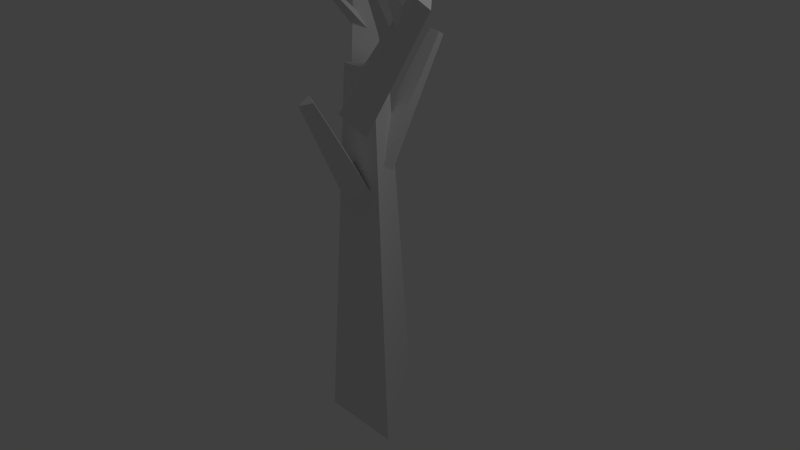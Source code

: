# Source: tree.blend  (saved by Blender 2.62.0; exported with 4.5.12 LTS)
import bpy
from mathutils import Matrix  # noqa: F401  (used for matrix-valued properties, if any)

bpy.ops.wm.read_factory_settings(use_empty=True)
scene = bpy.context.scene
scene.name = 'Scene'

# ---- collections
col_collection_1 = bpy.data.collections.new('Collection 1'); scene.collection.children.link(col_collection_1)

# ---- world
world_world = bpy.data.worlds.new('World'); scene.world = world_world
world_world.color = (0.05088, 0.05088, 0.05088)
world_world.use_sun_shadow = False
world_world.sun_shadow_jitter_overblur = 0.0
world_world.cycles.sampling_method = 'MANUAL'
world_world.cycles.sample_map_resolution = 256

# ---- cameras
cam_camera = bpy.data.cameras.new('Camera')
cam_camera.clip_end = 100.0
cam_camera.lens = 35.0
cam_camera.sensor_width = 32.0
cam_camera.sensor_height = 18.0
cam_camera.ortho_scale = 7.314
cam_camera.dof.focus_distance = 0.0
cam_camera.dof.aperture_fstop = 128.0

# ---- lights
light_lamp = bpy.data.lights.new('Lamp', 'POINT')
light_lamp.transmission_factor = 0.0
light_lamp.cutoff_distance = 30.0
light_lamp.energy = 100.0
light_lamp.shadow_buffer_clip_start = 1.001
light_lamp.shadow_soft_size = 1.0
light_lamp.shadow_maximum_resolution = 0.006
light_lamp.use_absolute_resolution = True
light_lamp.cycles.use_multiple_importance_sampling = False

# ---- meshes
me_cylinder = bpy.data.meshes.new('Cylinder')
me_cylinder.from_pydata([(1.161e-08, 0.6505, -2.5), (0.5634, -0.3253, -2.5), (-0.5634, -0.3253, -2.5), (5.245e-08, 0.3, 2.5), (0.2598, -0.15, 2.5), (-0.2598, -0.15, 2.5), (0.0, 0.0, 2.5), (0.009182, -0.9228, 2.269), (-0.0378, -1.008, 2.222), (0.1164, -0.9155, 2.272), (-0.05108, -0.8454, 2.313), (-0.1141, -0.2328, 0.6034), (0.2203, -0.03328, 0.7103), (-0.1429, 0.1187, 0.8001), (0.05065, 0.2974, 1.069), (0.2197, -0.02804, 1.238), (-0.1813, 0.01832, 1.246), (0.1722, 1.067, 2.687), (0.2501, 0.9167, 2.765), (0.06517, 0.938, 2.769), (0.1625, 0.9738, 2.741), (1.061, -0.003276, 3.628), (1.034, 0.09886, 3.648), (1.003, -0.08344, 3.67), (1.146, -0.02526, 3.566), (-0.05305, 0.2268, 2.224), (-0.1209, -0.1685, 2.271), (0.1895, -0.04234, 2.045), (-0.08179, 0.1353, 1.967), (0.2419, 0.03195, 2.186), (-0.06021, -0.2313, 2.135), (-0.8146, 0.6811, 3.514), (-0.6653, 0.6334, 3.615), (-0.8046, 0.512, 3.592), (-0.7615, 0.6089, 3.574), (-0.703, -0.08659, 3.377), (-0.6638, -0.1075, 3.388), (-0.7136, -0.04637, 3.396), (-0.7317, -0.1059, 3.347), (-0.2655, 0.2317, 2.83), (-0.3735, 0.3643, 2.848), (-0.4126, 0.2352, 2.741), (0.5828, -0.09129, 2.991), (0.5763, 0.06813, 3.055), (0.7281, -0.009179, 3.032), (0.5686, -0.3329, 3.717), (0.5656, -0.2593, 3.746), (0.6356, -0.295, 3.736), (0.5899, -0.2957, 3.733), (1.128, -0.943, 3.657), (1.174, -0.9423, 3.66), (1.104, -0.9066, 3.67), (1.107, -0.9801, 3.641), (1.266, -0.6564, 2.957), (1.114, -0.5791, 2.98), (1.121, -0.7386, 2.916), (0.7277, -0.6896, 1.969), (0.4173, -0.8158, 2.195), (0.4852, -0.4205, 2.148), (1.684, -0.6725, 3.49), (1.541, -0.7307, 3.594), (1.572, -0.5484, 3.573), (1.599, -0.6505, 3.552)], [], [(6, 4, 3), (6, 5, 4), (6, 3, 5), (0, 3, 4, 1), (1, 4, 5, 2), (3, 0, 2, 5), (10, 13, 11, 8), (12, 9, 8, 11), (13, 10, 9, 12), (7, 10, 8), (7, 8, 9), (7, 9, 10), (20, 18, 17), (20, 19, 18), (20, 17, 19), (14, 17, 18, 15), (15, 18, 19, 16), (17, 14, 16, 19), (24, 27, 25, 22), (26, 23, 22, 25), (27, 24, 23, 26), (21, 24, 22), (21, 22, 23), (21, 23, 24), (34, 32, 31), (34, 33, 32), (34, 31, 33), (28, 31, 32, 29), (29, 32, 33, 30), (31, 28, 30, 33), (38, 41, 39, 36), (40, 37, 36, 39), (41, 38, 37, 40), (35, 38, 36), (35, 36, 37), (35, 37, 38), (48, 46, 45), (48, 47, 46), (48, 45, 47), (42, 45, 46, 43), (43, 46, 47, 44), (45, 42, 44, 47), (52, 55, 53, 50), (54, 51, 50, 53), (55, 52, 51, 54), (49, 52, 50), (49, 50, 51), (49, 51, 52), (62, 60, 59), (62, 61, 60), (62, 59, 61), (56, 59, 60, 57), (57, 60, 61, 58), (59, 56, 58, 61)])
me_cylinder.use_remesh_preserve_volume = False
me_cylinder.use_remesh_preserve_attributes = False
me_cylinder.use_mirror_vertex_groups = False
me_cylinder.update()

# ---- objects
ob_cylinder = bpy.data.objects.new('Cylinder', me_cylinder)
ob_lamp = bpy.data.objects.new('Lamp', light_lamp)
ob_camera = bpy.data.objects.new('Camera', cam_camera)

# ---- transforms, parenting, visibility, modifiers, constraints
ob_cylinder.location = (0.0, 0.0, 0.0)
ob_cylinder.lineart.crease_threshold = 0.0
ob_lamp.location = (4.076, 1.005, 5.904)
ob_lamp.rotation_euler = (0.6503, 0.05522, 1.866)
ob_lamp.lock_rotations_4d = False
ob_lamp.empty_display_type = 'ARROWS'
ob_lamp.color = (0.0, 0.0, 0.0, 0.0)
ob_lamp.lineart.crease_threshold = 0.0
ob_camera.location = (7.481, -6.508, 5.344)
ob_camera.rotation_euler = (1.109, 0.01082, 0.8149)
ob_camera.lock_rotations_4d = False
ob_camera.empty_display_type = 'ARROWS'
ob_camera.color = (0.0, 0.0, 0.0, 0.0)
ob_camera.display_type = 'WIRE'
ob_camera.lineart.crease_threshold = 0.0

# ---- collection membership
col_collection_1.objects.link(ob_cylinder)
col_collection_1.objects.link(ob_lamp)
col_collection_1.objects.link(ob_camera)

# ---- scene / render settings (as saved in the file)
scene.camera = ob_camera
scene.frame_start = 1; scene.frame_end = 250; scene.frame_set(1)
scene.render.engine = 'BLENDER_EEVEE_NEXT'
scene.render.image_settings.color_mode = 'RGB'
scene.render.image_settings.compression = 90
scene.render.resolution_percentage = 50
scene.render.dither_intensity = 0.0
scene.render.bake_margin = 2
scene.render.bake_bias = 0.0
scene.cycles.use_denoising = False
scene.cycles.samples = 10
scene.cycles.sampling_pattern = 'TABULATED_SOBOL'
scene.cycles.light_sampling_threshold = 0.0
scene.cycles.use_adaptive_sampling = False
scene.cycles.use_light_tree = False
scene.cycles.blur_glossy = 0.0
scene.cycles.volume_bounces = 1
scene.cycles.pixel_filter_type = 'GAUSSIAN'
scene.cycles.sample_clamp_indirect = 0.0
scene.view_settings.view_transform = 'Standard'
bpy.context.view_layer.update()
